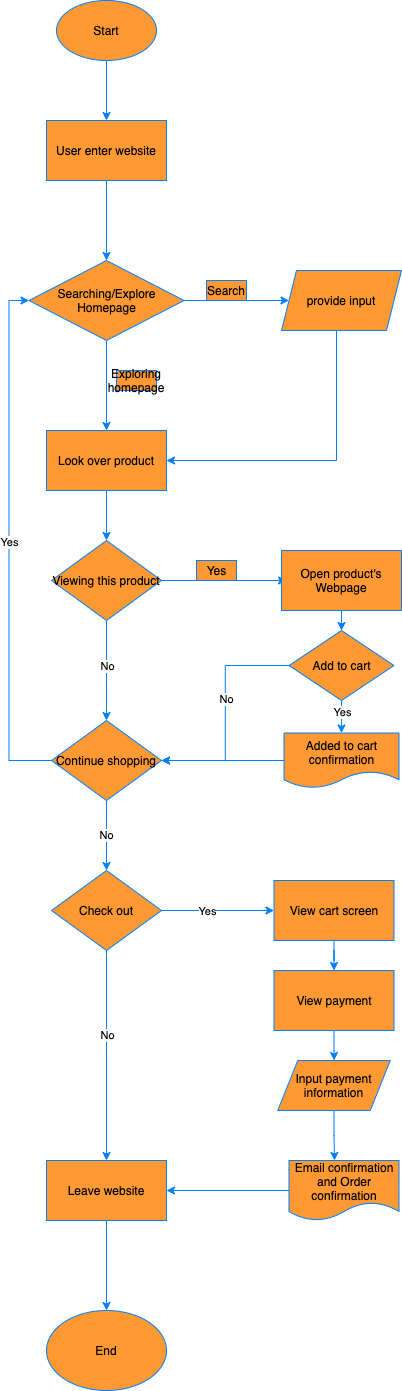

The diagram above was exported from draw.io. Its source (the exported page's mxGraphModel, read from the mxfile embedded in the PNG):
<mxGraphModel dx="661" dy="570" grid="1" gridSize="10" guides="1" tooltips="1" connect="1" arrows="1" fold="1" page="1" pageScale="1" pageWidth="827" pageHeight="1169" math="0" shadow="0">
  <root>
    <mxCell id="0" />
    <mxCell id="1" parent="0" />
    <mxCell id="4" style="edgeStyle=orthogonalEdgeStyle;rounded=0;orthogonalLoop=1;jettySize=auto;html=1;fillColor=#FF9933;strokeColor=#007FFF;" parent="1" source="2" edge="1">
      <mxGeometry relative="1" as="geometry">
        <mxPoint x="200" y="150" as="targetPoint" />
      </mxGeometry>
    </mxCell>
    <object label="Start" id="2">
      <mxCell style="ellipse;whiteSpace=wrap;html=1;strokeColor=#007FFF;fillColor=#FF9933;" parent="1" vertex="1">
        <mxGeometry x="150" y="30" width="100" height="60" as="geometry" />
      </mxCell>
    </object>
    <mxCell id="7" value="" style="edgeStyle=orthogonalEdgeStyle;rounded=0;orthogonalLoop=1;jettySize=auto;html=1;fillColor=#FF9933;strokeColor=#007FFF;" parent="1" source="5" target="6" edge="1">
      <mxGeometry relative="1" as="geometry" />
    </mxCell>
    <mxCell id="5" value="User enter website" style="rounded=0;whiteSpace=wrap;html=1;strokeColor=#007FFF;fillColor=#FF9933;" parent="1" vertex="1">
      <mxGeometry x="140" y="150" width="120" height="60" as="geometry" />
    </mxCell>
    <mxCell id="9" value="" style="edgeStyle=orthogonalEdgeStyle;rounded=0;orthogonalLoop=1;jettySize=auto;html=1;fillColor=#FF9933;strokeColor=#007FFF;" parent="1" source="6" target="8" edge="1">
      <mxGeometry relative="1" as="geometry" />
    </mxCell>
    <mxCell id="14" value="" style="edgeStyle=orthogonalEdgeStyle;rounded=0;orthogonalLoop=1;jettySize=auto;html=1;fillColor=#FF9933;strokeColor=#007FFF;" parent="1" source="6" target="13" edge="1">
      <mxGeometry relative="1" as="geometry" />
    </mxCell>
    <mxCell id="6" value="Searching/Explore Homepage" style="rhombus;whiteSpace=wrap;html=1;rounded=0;strokeColor=#007FFF;fillColor=#FF9933;" parent="1" vertex="1">
      <mxGeometry x="122.5" y="290" width="155" height="80" as="geometry" />
    </mxCell>
    <mxCell id="17" value="" style="edgeStyle=orthogonalEdgeStyle;rounded=0;orthogonalLoop=1;jettySize=auto;html=1;entryX=1;entryY=0.5;entryDx=0;entryDy=0;fillColor=#FF9933;strokeColor=#007FFF;" parent="1" source="8" target="13" edge="1">
      <mxGeometry relative="1" as="geometry">
        <Array as="points">
          <mxPoint x="430" y="490" />
        </Array>
      </mxGeometry>
    </mxCell>
    <mxCell id="8" value="provide input" style="shape=parallelogram;perimeter=parallelogramPerimeter;whiteSpace=wrap;html=1;fixedSize=1;rounded=0;strokeColor=#007FFF;size=15;fillColor=#FF9933;" parent="1" vertex="1">
      <mxGeometry x="375" y="300" width="120" height="60" as="geometry" />
    </mxCell>
    <mxCell id="10" value="Search" style="text;html=1;strokeColor=#007FFF;fillColor=#FF9933;align=center;verticalAlign=middle;whiteSpace=wrap;rounded=0;" parent="1" vertex="1">
      <mxGeometry x="300" y="310" width="40" height="20" as="geometry" />
    </mxCell>
    <mxCell id="20" value="" style="edgeStyle=orthogonalEdgeStyle;rounded=0;orthogonalLoop=1;jettySize=auto;html=1;fillColor=#FF9933;strokeColor=#007FFF;" parent="1" source="13" target="19" edge="1">
      <mxGeometry relative="1" as="geometry" />
    </mxCell>
    <mxCell id="13" value="Look over product" style="whiteSpace=wrap;html=1;rounded=0;strokeColor=#007FFF;fillColor=#FF9933;" parent="1" vertex="1">
      <mxGeometry x="140" y="460" width="120" height="60" as="geometry" />
    </mxCell>
    <mxCell id="18" value="Exploring homepage" style="text;html=1;strokeColor=#007FFF;fillColor=#FF9933;align=center;verticalAlign=middle;whiteSpace=wrap;rounded=0;" parent="1" vertex="1">
      <mxGeometry x="210" y="400" width="40" height="20" as="geometry" />
    </mxCell>
    <mxCell id="25" value="" style="edgeStyle=orthogonalEdgeStyle;rounded=0;orthogonalLoop=1;jettySize=auto;html=1;fillColor=#FF9933;strokeColor=#007FFF;" parent="1" source="19" target="24" edge="1">
      <mxGeometry relative="1" as="geometry" />
    </mxCell>
    <mxCell id="c5eR4zEslXYXTScDvqEU-179" value="No" style="edgeLabel;html=1;align=center;verticalAlign=middle;resizable=0;points=[];fillColor=#FF9933;strokeColor=#007FFF;" parent="25" vertex="1" connectable="0">
      <mxGeometry x="-0.1" relative="1" as="geometry">
        <mxPoint as="offset" />
      </mxGeometry>
    </mxCell>
    <mxCell id="26" style="edgeStyle=orthogonalEdgeStyle;rounded=0;orthogonalLoop=1;jettySize=auto;html=1;exitX=1;exitY=0.5;exitDx=0;exitDy=0;fillColor=#FF9933;strokeColor=#007FFF;" parent="1" source="19" edge="1">
      <mxGeometry relative="1" as="geometry">
        <mxPoint x="380" y="610" as="targetPoint" />
      </mxGeometry>
    </mxCell>
    <mxCell id="19" value="Viewing this product" style="rhombus;whiteSpace=wrap;html=1;rounded=0;strokeColor=#007FFF;fillColor=#FF9933;" parent="1" vertex="1">
      <mxGeometry x="145" y="570" width="110" height="80" as="geometry" />
    </mxCell>
    <mxCell id="23" value="Yes" style="text;html=1;align=center;verticalAlign=middle;resizable=0;points=[];autosize=1;fillColor=#FF9933;strokeColor=#007FFF;" parent="1" vertex="1">
      <mxGeometry x="290" y="590" width="40" height="20" as="geometry" />
    </mxCell>
    <mxCell id="42" value="Yes" style="edgeStyle=orthogonalEdgeStyle;rounded=0;orthogonalLoop=1;jettySize=auto;html=1;exitX=0;exitY=0.5;exitDx=0;exitDy=0;entryX=0;entryY=0.5;entryDx=0;entryDy=0;fillColor=#FF9933;strokeColor=#007FFF;" parent="1" source="24" target="6" edge="1">
      <mxGeometry relative="1" as="geometry">
        <mxPoint x="50" y="370" as="targetPoint" />
      </mxGeometry>
    </mxCell>
    <mxCell id="45" value="No" style="edgeStyle=orthogonalEdgeStyle;rounded=0;orthogonalLoop=1;jettySize=auto;html=1;fillColor=#FF9933;strokeColor=#007FFF;" parent="1" source="24" target="44" edge="1">
      <mxGeometry relative="1" as="geometry" />
    </mxCell>
    <mxCell id="24" value="Continue shopping" style="rhombus;whiteSpace=wrap;html=1;rounded=0;strokeColor=#007FFF;fillColor=#FF9933;" parent="1" vertex="1">
      <mxGeometry x="145" y="750" width="110" height="80" as="geometry" />
    </mxCell>
    <mxCell id="31" value="" style="edgeStyle=orthogonalEdgeStyle;rounded=0;orthogonalLoop=1;jettySize=auto;html=1;fillColor=#FF9933;strokeColor=#007FFF;" parent="1" source="27" edge="1">
      <mxGeometry relative="1" as="geometry">
        <mxPoint x="435" y="660" as="targetPoint" />
      </mxGeometry>
    </mxCell>
    <mxCell id="27" value="Open product's Webpage" style="rounded=0;whiteSpace=wrap;html=1;strokeColor=#007FFF;fillColor=#FF9933;" parent="1" vertex="1">
      <mxGeometry x="375" y="580" width="120" height="60" as="geometry" />
    </mxCell>
    <mxCell id="34" style="edgeStyle=orthogonalEdgeStyle;rounded=0;orthogonalLoop=1;jettySize=auto;html=1;exitX=0;exitY=0.5;exitDx=0;exitDy=0;entryX=1;entryY=0.5;entryDx=0;entryDy=0;fillColor=#FF9933;strokeColor=#007FFF;" parent="1" source="30" target="24" edge="1">
      <mxGeometry relative="1" as="geometry" />
    </mxCell>
    <mxCell id="38" value="No" style="edgeLabel;html=1;align=center;verticalAlign=middle;resizable=0;points=[];fillColor=#FF9933;strokeColor=#007FFF;" parent="34" vertex="1" connectable="0">
      <mxGeometry x="-0.1318" y="1" relative="1" as="geometry">
        <mxPoint as="offset" />
      </mxGeometry>
    </mxCell>
    <mxCell id="36" value="" style="edgeStyle=orthogonalEdgeStyle;rounded=0;orthogonalLoop=1;jettySize=auto;html=1;fillColor=#FF9933;strokeColor=#007FFF;" parent="1" source="30" target="35" edge="1">
      <mxGeometry relative="1" as="geometry" />
    </mxCell>
    <mxCell id="37" value="Yes" style="edgeLabel;html=1;align=center;verticalAlign=middle;resizable=0;points=[];fillColor=#FF9933;strokeColor=#007FFF;" parent="36" vertex="1" connectable="0">
      <mxGeometry x="-0.5235" relative="1" as="geometry">
        <mxPoint as="offset" />
      </mxGeometry>
    </mxCell>
    <mxCell id="30" value="Add to cart" style="rhombus;whiteSpace=wrap;html=1;rounded=0;strokeColor=#007FFF;fillColor=#FF9933;" parent="1" vertex="1">
      <mxGeometry x="382.5" y="660" width="105" height="70" as="geometry" />
    </mxCell>
    <mxCell id="40" style="edgeStyle=orthogonalEdgeStyle;rounded=0;orthogonalLoop=1;jettySize=auto;html=1;entryX=1;entryY=0.5;entryDx=0;entryDy=0;fillColor=#FF9933;strokeColor=#007FFF;" parent="1" source="35" target="24" edge="1">
      <mxGeometry relative="1" as="geometry" />
    </mxCell>
    <mxCell id="35" value="Added to cart confirmation" style="shape=document;whiteSpace=wrap;html=1;boundedLbl=1;rounded=0;strokeColor=#007FFF;fillColor=#FF9933;" parent="1" vertex="1">
      <mxGeometry x="377.5" y="762.5" width="115" height="55" as="geometry" />
    </mxCell>
    <mxCell id="c5eR4zEslXYXTScDvqEU-182" value="" style="edgeStyle=orthogonalEdgeStyle;rounded=0;orthogonalLoop=1;jettySize=auto;html=1;fillColor=#FF9933;strokeColor=#007FFF;" parent="1" source="44" target="c5eR4zEslXYXTScDvqEU-181" edge="1">
      <mxGeometry relative="1" as="geometry" />
    </mxCell>
    <mxCell id="c5eR4zEslXYXTScDvqEU-183" value="No" style="edgeLabel;html=1;align=center;verticalAlign=middle;resizable=0;points=[];fillColor=#FF9933;strokeColor=#007FFF;" parent="c5eR4zEslXYXTScDvqEU-182" vertex="1" connectable="0">
      <mxGeometry x="-0.2" relative="1" as="geometry">
        <mxPoint as="offset" />
      </mxGeometry>
    </mxCell>
    <mxCell id="c5eR4zEslXYXTScDvqEU-185" value="" style="edgeStyle=orthogonalEdgeStyle;rounded=0;orthogonalLoop=1;jettySize=auto;html=1;fillColor=#FF9933;strokeColor=#007FFF;" parent="1" source="44" target="c5eR4zEslXYXTScDvqEU-184" edge="1">
      <mxGeometry relative="1" as="geometry" />
    </mxCell>
    <mxCell id="c5eR4zEslXYXTScDvqEU-186" value="Yes" style="edgeLabel;html=1;align=center;verticalAlign=middle;resizable=0;points=[];fillColor=#FF9933;strokeColor=#007FFF;" parent="c5eR4zEslXYXTScDvqEU-185" vertex="1" connectable="0">
      <mxGeometry x="-0.1289" y="-1" relative="1" as="geometry">
        <mxPoint x="-4" y="-1" as="offset" />
      </mxGeometry>
    </mxCell>
    <mxCell id="44" value="Check out" style="rhombus;whiteSpace=wrap;html=1;rounded=0;strokeColor=#007FFF;fillColor=#FF9933;" parent="1" vertex="1">
      <mxGeometry x="145" y="900" width="110" height="80" as="geometry" />
    </mxCell>
    <mxCell id="c5eR4zEslXYXTScDvqEU-204" value="" style="edgeStyle=orthogonalEdgeStyle;rounded=0;orthogonalLoop=1;jettySize=auto;html=1;fillColor=#FF9933;strokeColor=#007FFF;" parent="1" source="c5eR4zEslXYXTScDvqEU-181" target="c5eR4zEslXYXTScDvqEU-203" edge="1">
      <mxGeometry relative="1" as="geometry" />
    </mxCell>
    <mxCell id="c5eR4zEslXYXTScDvqEU-181" value="Leave website" style="whiteSpace=wrap;html=1;rounded=0;strokeColor=#007FFF;fillColor=#FF9933;" parent="1" vertex="1">
      <mxGeometry x="140" y="1190" width="120" height="60" as="geometry" />
    </mxCell>
    <mxCell id="c5eR4zEslXYXTScDvqEU-188" value="" style="edgeStyle=orthogonalEdgeStyle;rounded=0;orthogonalLoop=1;jettySize=auto;html=1;fillColor=#FF9933;strokeColor=#007FFF;" parent="1" source="c5eR4zEslXYXTScDvqEU-184" target="c5eR4zEslXYXTScDvqEU-187" edge="1">
      <mxGeometry relative="1" as="geometry" />
    </mxCell>
    <mxCell id="c5eR4zEslXYXTScDvqEU-184" value="View cart screen" style="whiteSpace=wrap;html=1;rounded=0;strokeColor=#007FFF;fillColor=#FF9933;" parent="1" vertex="1">
      <mxGeometry x="367.5" y="910" width="120" height="60" as="geometry" />
    </mxCell>
    <mxCell id="c5eR4zEslXYXTScDvqEU-190" value="" style="edgeStyle=orthogonalEdgeStyle;rounded=0;orthogonalLoop=1;jettySize=auto;html=1;fillColor=#FF9933;strokeColor=#007FFF;" parent="1" source="c5eR4zEslXYXTScDvqEU-187" target="c5eR4zEslXYXTScDvqEU-189" edge="1">
      <mxGeometry relative="1" as="geometry" />
    </mxCell>
    <mxCell id="c5eR4zEslXYXTScDvqEU-187" value="View payment" style="whiteSpace=wrap;html=1;rounded=0;strokeColor=#007FFF;fillColor=#FF9933;" parent="1" vertex="1">
      <mxGeometry x="367.5" y="1000" width="120" height="60" as="geometry" />
    </mxCell>
    <mxCell id="c5eR4zEslXYXTScDvqEU-202" style="edgeStyle=orthogonalEdgeStyle;rounded=0;orthogonalLoop=1;jettySize=auto;html=1;exitX=0.5;exitY=1;exitDx=0;exitDy=0;entryX=0.414;entryY=0;entryDx=0;entryDy=0;entryPerimeter=0;fillColor=#FF9933;strokeColor=#007FFF;" parent="1" source="c5eR4zEslXYXTScDvqEU-189" target="c5eR4zEslXYXTScDvqEU-198" edge="1">
      <mxGeometry relative="1" as="geometry" />
    </mxCell>
    <mxCell id="c5eR4zEslXYXTScDvqEU-189" value="Input payment information" style="shape=parallelogram;perimeter=parallelogramPerimeter;whiteSpace=wrap;html=1;fixedSize=1;rounded=0;strokeColor=#007FFF;fillColor=#FF9933;" parent="1" vertex="1">
      <mxGeometry x="371.25" y="1090" width="112.5" height="50" as="geometry" />
    </mxCell>
    <mxCell id="c5eR4zEslXYXTScDvqEU-201" style="edgeStyle=orthogonalEdgeStyle;rounded=0;orthogonalLoop=1;jettySize=auto;html=1;entryX=1;entryY=0.5;entryDx=0;entryDy=0;fillColor=#FF9933;strokeColor=#007FFF;" parent="1" source="c5eR4zEslXYXTScDvqEU-198" target="c5eR4zEslXYXTScDvqEU-181" edge="1">
      <mxGeometry relative="1" as="geometry">
        <mxPoint x="505" y="1330" as="targetPoint" />
      </mxGeometry>
    </mxCell>
    <mxCell id="c5eR4zEslXYXTScDvqEU-198" value="Email confirmation and Order confirmation" style="shape=document;whiteSpace=wrap;html=1;boundedLbl=1;rounded=0;strokeColor=#007FFF;fillColor=#FF9933;" parent="1" vertex="1">
      <mxGeometry x="382.5" y="1190" width="110" height="60" as="geometry" />
    </mxCell>
    <mxCell id="c5eR4zEslXYXTScDvqEU-203" value="End" style="ellipse;whiteSpace=wrap;html=1;rounded=0;strokeColor=#007FFF;fillColor=#FF9933;" parent="1" vertex="1">
      <mxGeometry x="140" y="1340" width="120" height="80" as="geometry" />
    </mxCell>
  </root>
</mxGraphModel>